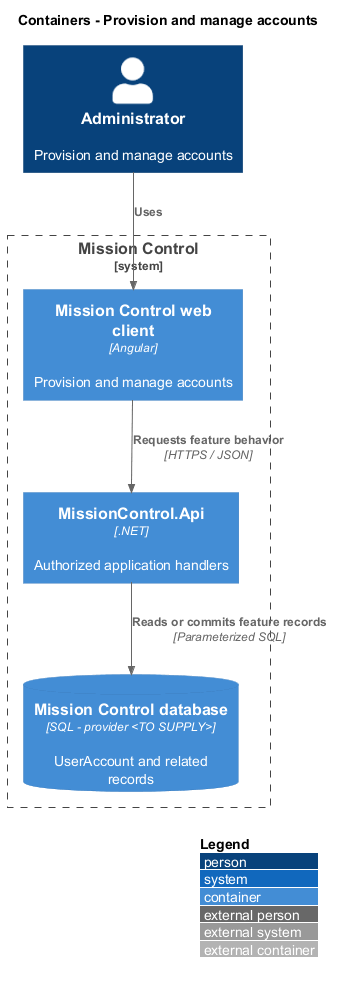

The diagram above was rendered by PlantUML. Its source (embedded in the PNG):
@startuml
!include <C4/C4_Container>
LAYOUT_WITH_LEGEND()
title Containers - Provision and manage accounts
Person(actor, "Administrator", "Provision and manage accounts")
System_Boundary(mc, "Mission Control") {
  Container(web, "Mission Control web client", "Angular", "Provision and manage accounts")
  Container(api, "MissionControl.Api", ".NET", "Authorized application handlers")
  ContainerDb(db, "Mission Control database", "SQL - provider <TO SUPPLY>", "UserAccount and related records")
}
Rel(actor, web, "Uses")
Rel(web, api, "Requests feature behavior", "HTTPS / JSON")
Rel(api, db, "Reads or commits feature records", "Parameterized SQL")
@enduml